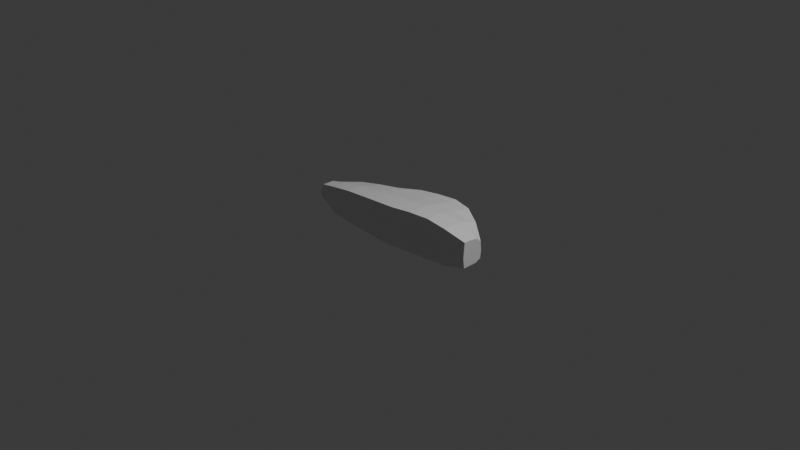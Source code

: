 # Source: SHIP05.blend  (saved by Blender 5.1.30; exported with 4.5.12 LTS)
import bpy
from mathutils import Matrix  # noqa: F401  (used for matrix-valued properties, if any)

bpy.ops.wm.read_factory_settings(use_empty=True)
scene = bpy.context.scene
scene.name = 'Scene'

# ---- collections
col_collection = bpy.data.collections.new('Collection'); scene.collection.children.link(col_collection)

# ---- materials (node trees are filled in below, after node groups)
mat_material = bpy.data.materials.new('Material')
mat_material.alpha_threshold = 0.0
mat_material.use_backface_culling_lightprobe_volume = False
mat_material.roughness = 0.5
mat_material.line_color = (0.0, 0.0, 0.0, 1.0)

# ---- material node trees
mat_material.use_nodes = True; mat_material.node_tree.nodes.clear()
_N = mat_material.node_tree.nodes; _L = mat_material.node_tree.links
n0 = _N.new('ShaderNodeOutputMaterial'); n0.name = 'Material Output'; n0.location = (200, 100)
n1 = _N.new('ShaderNodeBsdfPrincipled'); n1.name = 'Principled BSDF'; n1.location = (-200, 100)
_L.new(n1.outputs[0], n0.inputs[0])
n0.is_active_output = True

# ---- world
world_world = bpy.data.worlds.new('World'); scene.world = world_world
world_world.use_nodes = True; world_world.node_tree.nodes.clear()
_N = world_world.node_tree.nodes; _L = world_world.node_tree.links
n0 = _N.new('ShaderNodeOutputWorld'); n0.name = 'World Output'; n0.location = (200, 100)
n1 = _N.new('ShaderNodeBackground'); n1.name = 'Background'; n1.location = (-200, 100)
n1.inputs[0].default_value = (0.05088, 0.05088, 0.05088, 1.0)
_L.new(n1.outputs[0], n0.inputs[0])
n0.is_active_output = True
world_world.color = (0.05088, 0.05088, 0.05088)
world_world.sun_shadow_jitter_overblur = 0.0

# ---- cameras
cam_camera = bpy.data.cameras.new('Camera')
cam_camera.clip_end = 100.0
cam_camera.ortho_scale = 7.314

# ---- lights
light_light = bpy.data.lights.new('Light', 'POINT')
light_light.energy = 1000.0
light_light.shadow_soft_size = 0.1

# ---- meshes
me_cube = bpy.data.meshes.new('Cube')
me_cube.from_pydata([(0.968, 1.0, 0.5815), (1.0, 1.0, -0.1357), (0.9368, 0.1626, 0.3204), (1.0, 0.1626, 0.05063), (-1.0, 0.7419, 0.6452), (-1.0, 0.7419, -0.6873), (-1.0, 0.1153, 0.3475), (-1.0, 0.1153, -0.535), (0.3602, 1.0, -0.9325), (-0.3065, 0.9159, -1.0), (0.3602, -0.4441, 0.581), (-0.3065, -0.9284, 0.7586), (-0.3065, -0.9284, -0.6827), (0.3602, -0.4441, -0.637), (-0.3065, 0.9159, 1.125), (0.3602, 1.0, 0.93), (-1.0, 0.5663, -0.6873), (-1.0, 0.289, -0.676), (0.968, 0.6308, 0.5815), (0.968, 0.4356, 0.4313), (-1.0, 0.289, 0.589), (-1.0, 0.5663, 0.6452), (1.0, 0.4356, -0.1357), (1.0, 0.6308, -0.1357), (-0.3065, 0.3333, -1.107), (-0.3065, -0.3333, -1.107), (0.3602, 0.446, -0.9621), (0.3602, -0.108, -0.9627), (0.3602, 0.446, 0.93), (0.3602, -0.108, 0.6919), (-0.3065, 0.3333, 1.125), (-0.3065, -0.3333, 0.8695), (-0.5344, 0.8464, -1.0), (-0.7656, 0.8464, -0.8968), (-0.5344, -0.7703, 0.7586), (-0.7656, -0.3858, 0.6334), (-0.7656, -0.3858, -0.6827), (-0.5344, -0.7703, -0.6827), (-0.7656, 0.8464, 1.0), (-0.5344, 0.8464, 1.125), (-0.5344, 0.4099, -1.061), (-0.7656, 0.4876, -1.0), (-0.5344, -0.1802, -1.061), (-0.7656, -0.02486, -1.0), (-0.7656, 0.4876, 1.0), (-0.5344, 0.4099, 1.125), (-0.7656, -0.02486, 0.8521), (-0.5344, -0.1802, 0.8695), (0.138, 1.0, -1.0), (-0.08424, 1.0, -1.0), (0.138, -0.7747, 0.6334), (-0.08424, -0.8873, 0.6994), (-0.08424, -0.8873, -0.6827), (0.138, -0.7747, -0.6827), (-0.08424, 1.0, 1.066), (0.138, 1.0, 1.0), (-0.08424, 0.3709, 1.066), (0.138, 0.4084, 1.0), (-0.08424, -0.2582, 0.8103), (0.138, -0.1831, 0.7443), (0.138, 0.4084, -1.059), (-0.08424, 0.3709, -1.092), (0.138, -0.1831, -1.059), (-0.08424, -0.2582, -1.092), (0.5735, -0.2647, -0.5891), (0.7867, -0.07997, -0.5016), (0.5735, 1.0, 0.8566), (0.7867, 1.0, 0.7225), (0.7867, 1.0, -0.7324), (0.5735, 1.0, -0.8618), (0.7867, -0.07997, 0.4256), (0.5735, -0.2647, 0.526), (0.5735, 0.5076, 0.8566), (0.7867, 0.5692, 0.7225), (0.5735, 0.01517, 0.6369), (0.7867, 0.3125, 0.5365), (0.7867, 0.5692, -0.7324), (0.5735, 0.5076, -0.8618), (0.7867, 0.3125, -0.7324), (0.5735, 0.01517, -0.8618), (1.0, 1.037, 0.1976), (-1.0, 0.08813, -0.1485), (1.0, 0.1354, 0.1976), (-1.0, 0.7789, -0.1485), (-0.3065, 0.9529, 0.006149), (0.3602, 1.037, 0.004477), (0.3602, -0.4713, 0.004477), (-0.3065, -0.9555, 0.006149), (1.0, 0.6308, 0.1976), (1.0, 0.4356, 0.1976), (-1.0, 0.289, -0.1485), (-1.0, 0.5663, -0.1485), (-0.7656, 0.8834, 0.006149), (-0.5344, 0.8834, 0.006149), (-0.5344, -0.7975, 0.006149), (-0.7656, -0.413, 0.006149), (0.138, -0.8019, 0.006149), (-0.08424, -0.9145, 0.006149), (-0.08424, 1.037, 0.006149), (0.138, 1.037, 0.006149), (0.7867, -0.1071, -0.0004794), (0.5735, -0.2919, 0.002724), (0.5735, 1.037, 0.002724), (0.7867, 1.037, -0.0004794)], [], [(46, 20, 6, 35), (95, 35, 6, 81), (91, 21, 4, 83), (78, 22, 3, 65), (89, 19, 2, 82), (103, 67, 0, 80), (93, 39, 14, 84), (99, 55, 15, 85), (42, 25, 12, 37), (62, 27, 13, 53), (101, 71, 10, 86), (97, 51, 11, 87), (74, 29, 10, 71), (58, 31, 11, 51), (54, 14, 30, 56), (56, 30, 31, 58), (66, 15, 28, 72), (72, 28, 29, 74), (48, 8, 26, 60), (60, 26, 27, 62), (32, 9, 24, 40), (40, 24, 25, 42), (80, 0, 18, 88), (88, 18, 19, 89), (68, 1, 23, 76), (76, 23, 22, 78), (81, 6, 20, 90), (90, 20, 21, 91), (38, 4, 21, 44), (44, 21, 20, 46), (30, 45, 47, 31), (45, 44, 46, 47), (14, 39, 45, 30), (39, 38, 44, 45), (16, 41, 43, 17), (41, 40, 42, 43), (5, 33, 41, 16), (33, 32, 40, 41), (17, 43, 36, 7), (43, 42, 37, 36), (83, 4, 38, 92), (92, 38, 39, 93), (87, 11, 34, 94), (94, 34, 35, 95), (31, 47, 34, 11), (47, 46, 35, 34), (24, 61, 63, 25), (61, 60, 62, 63), (9, 49, 61, 24), (49, 48, 60, 61), (28, 57, 59, 29), (57, 56, 58, 59), (15, 55, 57, 28), (55, 54, 56, 57), (29, 59, 50, 10), (59, 58, 51, 50), (86, 10, 50, 96), (96, 50, 51, 97), (25, 63, 52, 12), (63, 62, 53, 52), (84, 14, 54, 98), (98, 54, 55, 99), (26, 77, 79, 27), (77, 76, 78, 79), (8, 69, 77, 26), (69, 68, 76, 77), (18, 73, 75, 19), (73, 72, 74, 75), (0, 67, 73, 18), (67, 66, 72, 73), (19, 75, 70, 2), (75, 74, 71, 70), (82, 2, 70, 100), (100, 70, 71, 101), (85, 15, 66, 102), (102, 66, 67, 103), (27, 79, 64, 13), (79, 78, 65, 64), (69, 102, 103, 68), (8, 85, 102, 69), (65, 100, 101, 64), (3, 82, 100, 65), (49, 98, 99, 48), (9, 84, 98, 49), (53, 96, 97, 52), (13, 86, 96, 53), (37, 94, 95, 36), (12, 87, 94, 37), (33, 92, 93, 32), (5, 83, 92, 33), (17, 90, 91, 16), (7, 81, 90, 17), (23, 88, 89, 22), (1, 80, 88, 23), (52, 97, 87, 12), (64, 101, 86, 13), (48, 99, 85, 8), (32, 93, 84, 9), (68, 103, 80, 1), (22, 89, 82, 3), (16, 91, 83, 5), (36, 95, 81, 7)])
_uv = me_cube.uv_layers.new(name='UVMap')
_uv.uv.foreach_set('vector', [0.8457, 0.6667, 0.875, 0.6667, 0.875, 0.75, 0.8457, 0.75, 0.5008, 0.9707, 0.625, 0.9707, 0.625, 1.0, 0.5008, 1.0, 0.5008, 0.1667, 0.625, 0.1667, 0.625, 0.25, 0.5008, 0.25, 0.3483, 0.6667, 0.375, 0.6667, 0.375, 0.75, 0.3483, 0.75, 0.5008, 0.6667, 0.625, 0.6667, 0.625, 0.75, 0.5008, 0.75, 0.5008, 0.4733, 0.625, 0.4733, 0.625, 0.5, 0.5008, 0.5, 0.5008, 0.3082, 0.625, 0.3082, 0.625, 0.3367, 0.5008, 0.3367, 0.5008, 0.3922, 0.625, 0.3922, 0.625, 0.42, 0.5008, 0.42, 0.1832, 0.6667, 0.2117, 0.6667, 0.2117, 0.75, 0.1832, 0.75, 0.2672, 0.6667, 0.295, 0.6667, 0.295, 0.75, 0.2672, 0.75, 0.5008, 0.8033, 0.625, 0.8033, 0.625, 0.83, 0.5008, 0.83, 0.5008, 0.8855, 0.625, 0.8855, 0.625, 0.9133, 0.5008, 0.9133, 0.6783, 0.6667, 0.705, 0.6667, 0.705, 0.75, 0.6783, 0.75, 0.7605, 0.6667, 0.7883, 0.6667, 0.7883, 0.75, 0.7605, 0.75, 0.7605, 0.5, 0.7883, 0.5, 0.7883, 0.5833, 0.7605, 0.5833, 0.7605, 0.5833, 0.7883, 0.5833, 0.7883, 0.6667, 0.7605, 0.6667, 0.6783, 0.5, 0.705, 0.5, 0.705, 0.5833, 0.6783, 0.5833, 0.6783, 0.5833, 0.705, 0.5833, 0.705, 0.6667, 0.6783, 0.6667, 0.2672, 0.5, 0.295, 0.5, 0.295, 0.5833, 0.2672, 0.5833, 0.2672, 0.5833, 0.295, 0.5833, 0.295, 0.6667, 0.2672, 0.6667, 0.1832, 0.5, 0.2117, 0.5, 0.2117, 0.5833, 0.1832, 0.5833, 0.1832, 0.5833, 0.2117, 0.5833, 0.2117, 0.6667, 0.1832, 0.6667, 0.5008, 0.5, 0.625, 0.5, 0.625, 0.5833, 0.5008, 0.5833, 0.5008, 0.5833, 0.625, 0.5833, 0.625, 0.6667, 0.5008, 0.6667, 0.3483, 0.5, 0.375, 0.5, 0.375, 0.5833, 0.3483, 0.5833, 0.3483, 0.5833, 0.375, 0.5833, 0.375, 0.6667, 0.3483, 0.6667, 0.5008, 0.0, 0.625, 0.0, 0.625, 0.08333, 0.5008, 0.08333, 0.5008, 0.08333, 0.625, 0.08333, 0.625, 0.1667, 0.5008, 0.1667, 0.8457, 0.5, 0.875, 0.5, 0.875, 0.5833, 0.8457, 0.5833, 0.8457, 0.5833, 0.875, 0.5833, 0.875, 0.6667, 0.8457, 0.6667, 0.7883, 0.5833, 0.8168, 0.5833, 0.8168, 0.6667, 0.7883, 0.6667, 0.8168, 0.5833, 0.8457, 0.5833, 0.8457, 0.6667, 0.8168, 0.6667, 0.7883, 0.5, 0.8168, 0.5, 0.8168, 0.5833, 0.7883, 0.5833, 0.8168, 0.5, 0.8457, 0.5, 0.8457, 0.5833, 0.8168, 0.5833, 0.125, 0.5833, 0.1543, 0.5833, 0.1543, 0.6667, 0.125, 0.6667, 0.1543, 0.5833, 0.1832, 0.5833, 0.1832, 0.6667, 0.1543, 0.6667, 0.125, 0.5, 0.1543, 0.5, 0.1543, 0.5833, 0.125, 0.5833, 0.1543, 0.5, 0.1832, 0.5, 0.1832, 0.5833, 0.1543, 0.5833, 0.125, 0.6667, 0.1543, 0.6667, 0.1543, 0.75, 0.125, 0.75, 0.1543, 0.6667, 0.1832, 0.6667, 0.1832, 0.75, 0.1543, 0.75, 0.5008, 0.25, 0.625, 0.25, 0.625, 0.2793, 0.5008, 0.2793, 0.5008, 0.2793, 0.625, 0.2793, 0.625, 0.3082, 0.5008, 0.3082, 0.5008, 0.9133, 0.625, 0.9133, 0.625, 0.9418, 0.5008, 0.9418, 0.5008, 0.9418, 0.625, 0.9418, 0.625, 0.9707, 0.5008, 0.9707, 0.7883, 0.6667, 0.8168, 0.6667, 0.8168, 0.75, 0.7883, 0.75, 0.8168, 0.6667, 0.8457, 0.6667, 0.8457, 0.75, 0.8168, 0.75, 0.2117, 0.5833, 0.2395, 0.5833, 0.2395, 0.6667, 0.2117, 0.6667, 0.2395, 0.5833, 0.2672, 0.5833, 0.2672, 0.6667, 0.2395, 0.6667, 0.2117, 0.5, 0.2395, 0.5, 0.2395, 0.5833, 0.2117, 0.5833, 0.2395, 0.5, 0.2672, 0.5, 0.2672, 0.5833, 0.2395, 0.5833, 0.705, 0.5833, 0.7328, 0.5833, 0.7328, 0.6667, 0.705, 0.6667, 0.7328, 0.5833, 0.7605, 0.5833, 0.7605, 0.6667, 0.7328, 0.6667, 0.705, 0.5, 0.7328, 0.5, 0.7328, 0.5833, 0.705, 0.5833, 0.7328, 0.5, 0.7605, 0.5, 0.7605, 0.5833, 0.7328, 0.5833, 0.705, 0.6667, 0.7328, 0.6667, 0.7328, 0.75, 0.705, 0.75, 0.7328, 0.6667, 0.7605, 0.6667, 0.7605, 0.75, 0.7328, 0.75, 0.5008, 0.83, 0.625, 0.83, 0.625, 0.8578, 0.5008, 0.8578, 0.5008, 0.8578, 0.625, 0.8578, 0.625, 0.8855, 0.5008, 0.8855, 0.2117, 0.6667, 0.2395, 0.6667, 0.2395, 0.75, 0.2117, 0.75, 0.2395, 0.6667, 0.2672, 0.6667, 0.2672, 0.75, 0.2395, 0.75, 0.5008, 0.3367, 0.625, 0.3367, 0.625, 0.3645, 0.5008, 0.3645, 0.5008, 0.3645, 0.625, 0.3645, 0.625, 0.3922, 0.5008, 0.3922, 0.295, 0.5833, 0.3217, 0.5833, 0.3217, 0.6667, 0.295, 0.6667, 0.3217, 0.5833, 0.3483, 0.5833, 0.3483, 0.6667, 0.3217, 0.6667, 0.295, 0.5, 0.3217, 0.5, 0.3217, 0.5833, 0.295, 0.5833, 0.3217, 0.5, 0.3483, 0.5, 0.3483, 0.5833, 0.3217, 0.5833, 0.625, 0.5833, 0.6517, 0.5833, 0.6517, 0.6667, 0.625, 0.6667, 0.6517, 0.5833, 0.6783, 0.5833, 0.6783, 0.6667, 0.6517, 0.6667, 0.625, 0.5, 0.6517, 0.5, 0.6517, 0.5833, 0.625, 0.5833, 0.6517, 0.5, 0.6783, 0.5, 0.6783, 0.5833, 0.6517, 0.5833, 0.625, 0.6667, 0.6517, 0.6667, 0.6517, 0.75, 0.625, 0.75, 0.6517, 0.6667, 0.6783, 0.6667, 0.6783, 0.75, 0.6517, 0.75, 0.5008, 0.75, 0.625, 0.75, 0.625, 0.7767, 0.5008, 0.7767, 0.5008, 0.7767, 0.625, 0.7767, 0.625, 0.8033, 0.5008, 0.8033, 0.5008, 0.42, 0.625, 0.42, 0.625, 0.4467, 0.5008, 0.4467, 0.5008, 0.4467, 0.625, 0.4467, 0.625, 0.4733, 0.5008, 0.4733, 0.295, 0.6667, 0.3217, 0.6667, 0.3217, 0.75, 0.295, 0.75, 0.3217, 0.6667, 0.3483, 0.6667, 0.3483, 0.75, 0.3217, 0.75, 0.375, 0.4467, 0.5008, 0.4467, 0.5008, 0.4733, 0.375, 0.4733, 0.375, 0.42, 0.5008, 0.42, 0.5008, 0.4467, 0.375, 0.4467, 0.375, 0.7767, 0.5008, 0.7767, 0.5008, 0.8033, 0.375, 0.8033, 0.375, 0.75, 0.5008, 0.75, 0.5008, 0.7767, 0.375, 0.7767, 0.375, 0.3645, 0.5008, 0.3645, 0.5008, 0.3922, 0.375, 0.3922, 0.375, 0.3367, 0.5008, 0.3367, 0.5008, 0.3645, 0.375, 0.3645, 0.375, 0.8578, 0.5008, 0.8578, 0.5008, 0.8855, 0.375, 0.8855, 0.375, 0.83, 0.5008, 0.83, 0.5008, 0.8578, 0.375, 0.8578, 0.375, 0.9418, 0.5008, 0.9418, 0.5008, 0.9707, 0.375, 0.9707, 0.375, 0.9133, 0.5008, 0.9133, 0.5008, 0.9418, 0.375, 0.9418, 0.375, 0.2793, 0.5008, 0.2793, 0.5008, 0.3082, 0.375, 0.3082, 0.375, 0.25, 0.5008, 0.25, 0.5008, 0.2793, 0.375, 0.2793, 0.375, 0.08333, 0.5008, 0.08333, 0.5008, 0.1667, 0.375, 0.1667, 0.375, 0.0, 0.5008, 0.0, 0.5008, 0.08333, 0.375, 0.08333, 0.375, 0.5833, 0.5008, 0.5833, 0.5008, 0.6667, 0.375, 0.6667, 0.375, 0.5, 0.5008, 0.5, 0.5008, 0.5833, 0.375, 0.5833, 0.375, 0.8855, 0.5008, 0.8855, 0.5008, 0.9133, 0.375, 0.9133, 0.375, 0.8033, 0.5008, 0.8033, 0.5008, 0.83, 0.375, 0.83, 0.375, 0.3922, 0.5008, 0.3922, 0.5008, 0.42, 0.375, 0.42, 0.375, 0.3082, 0.5008, 0.3082, 0.5008, 0.3367, 0.375, 0.3367, 0.375, 0.4733, 0.5008, 0.4733, 0.5008, 0.5, 0.375, 0.5, 0.375, 0.6667, 0.5008, 0.6667, 0.5008, 0.75, 0.375, 0.75, 0.375, 0.1667, 0.5008, 0.1667, 0.5008, 0.25, 0.375, 0.25, 0.375, 0.9707, 0.5008, 0.9707, 0.5008, 1.0, 0.375, 1.0])
_ca = me_cube.color_attributes.new('Attribute', 'BYTE_COLOR', 'CORNER')
_ca.data.foreach_set('color', [0.02217, 0.02217, 0.02217, 1.0, 0.0137, 0.0137, 0.0137, 1.0, 0.0137, 0.0137, 0.0137, 1.0, 0.0137, 0.0137, 0.0137, 1.0, 0.0137, 0.0137, 0.0137, 1.0, 0.0137, 0.0137, 0.0137, 1.0, 0.0137, 0.0137, 0.0137, 1.0, 0.0137, 0.0137, 0.0137, 1.0, 0.3813, 0.5841, 0.0, 1.0, 0.02217, 0.02217, 0.02217, 1.0, 0.02732, 0.02732, 0.02732, 1.0, 0.0137, 0.0137, 0.0137, 1.0, 0.0137, 0.0137, 0.0137, 1.0, 0.0137, 0.0137, 0.0137, 1.0, 0.0137, 0.0137, 0.0137, 1.0, 0.0137, 0.0137, 0.0137, 1.0, 0.0137, 0.0137, 0.0137, 1.0, 0.0137, 0.0137, 0.0137, 1.0, 0.0137, 0.0137, 0.0137, 1.0, 0.0137, 0.0137, 0.0137, 1.0, 0.0137, 0.0137, 0.0137, 1.0, 0.0137, 0.0137, 0.0137, 1.0, 0.0137, 0.0137, 0.0137, 1.0, 0.0137, 0.0137, 0.0137, 1.0, 0.0137, 0.0137, 0.0137, 1.0, 0.0137, 0.0137, 0.0137, 1.0, 0.0137, 0.0137, 0.0137, 1.0, 0.0137, 0.0137, 0.0137, 1.0, 0.0137, 0.0137, 0.0137, 1.0, 0.0137, 0.0137, 0.0137, 1.0, 0.0137, 0.0137, 0.0137, 1.0, 0.0137, 0.0137, 0.0137, 1.0, 0.0137, 0.0137, 0.0137, 1.0, 0.0137, 0.0137, 0.0137, 1.0, 0.0137, 0.0137, 0.0137, 1.0, 0.0137, 0.0137, 0.0137, 1.0, 0.0137, 0.0137, 0.0137, 1.0, 0.0137, 0.0137, 0.0137, 1.0, 0.0137, 0.0137, 0.0137, 1.0, 0.04519, 0.04519, 0.04519, 1.0, 0.0137, 0.0137, 0.0137, 1.0, 0.0137, 0.0137, 0.0137, 1.0, 0.0137, 0.0137, 0.0137, 1.0, 0.0137, 0.0137, 0.0137, 1.0, 0.0137, 0.0137, 0.0137, 1.0, 0.0137, 0.0137, 0.0137, 1.0, 0.0137, 0.0137, 0.0137, 1.0, 0.0137, 0.0137, 0.0137, 1.0, 0.02217, 0.02217, 0.02217, 1.0, 0.02217, 0.02217, 0.02217, 1.0, 0.0137, 0.0137, 0.0137, 1.0, 0.0137, 0.0137, 0.0137, 1.0, 0.02217, 0.02217, 0.02217, 1.0, 0.02217, 0.02217, 0.02217, 1.0, 0.0137, 0.0137, 0.0137, 1.0, 0.0137, 0.0137, 0.0137, 1.0, 0.0137, 0.0137, 0.0137, 1.0, 0.0137, 0.0137, 0.0137, 1.0, 0.02217, 0.02217, 0.02217, 1.0, 0.02217, 0.02217, 0.02217, 1.0, 0.02217, 0.02217, 0.02217, 1.0, 0.02217, 0.02217, 0.02217, 1.0, 0.02217, 0.02217, 0.02217, 1.0, 0.02217, 0.02217, 0.02217, 1.0, 0.0137, 0.0137, 0.0137, 1.0, 0.0137, 0.0137, 0.0137, 1.0, 0.0137, 0.0137, 0.0137, 1.0, 0.0137, 0.0137, 0.0137, 1.0, 0.0137, 0.0137, 0.0137, 1.0, 0.0137, 0.0137, 0.0137, 1.0, 0.02217, 0.02217, 0.02217, 1.0, 0.02217, 0.02217, 0.02217, 1.0, 0.0137, 0.0137, 0.0137, 1.0, 0.0137, 0.0137, 0.0137, 1.0, 0.0137, 0.0137, 0.0137, 1.0, 0.0137, 0.0137, 0.0137, 1.0, 0.0137, 0.0137, 0.0137, 1.0, 0.0137, 0.0137, 0.0137, 1.0, 0.0137, 0.0137, 0.0137, 1.0, 0.0137, 0.0137, 0.0137, 1.0, 0.0137, 0.0137, 0.0137, 1.0, 0.0137, 0.0137, 0.0137, 1.0, 0.0137, 0.0137, 0.0137, 1.0, 0.0137, 0.0137, 0.0137, 1.0, 0.0137, 0.0137, 0.0137, 1.0, 0.0137, 0.0137, 0.0137, 1.0, 0.0137, 0.0137, 0.0137, 1.0, 0.0137, 0.0137, 0.0137, 1.0, 0.0137, 0.0137, 0.0137, 1.0, 0.0137, 0.0137, 0.0137, 1.0, 0.0137, 0.0137, 0.0137, 1.0, 0.0137, 0.0137, 0.0137, 1.0, 0.0137, 0.0137, 0.0137, 1.0, 0.0137, 0.0137, 0.0137, 1.0, 0.0137, 0.0137, 0.0137, 1.0, 0.0137, 0.0137, 0.0137, 1.0, 0.0137, 0.0137, 0.0137, 1.0, 0.0137, 0.0137, 0.0137, 1.0, 0.0137, 0.0137, 0.0137, 1.0, 0.0137, 0.0137, 0.0137, 1.0, 0.0137, 0.0137, 0.0137, 1.0, 0.0137, 0.0137, 0.0137, 1.0, 0.0137, 0.0137, 0.0137, 1.0, 0.0137, 0.0137, 0.0137, 1.0, 0.0137, 0.0137, 0.0137, 1.0, 0.0137, 0.0137, 0.0137, 1.0, 0.0137, 0.0137, 0.0137, 1.0, 0.3813, 0.5841, 0.0, 1.0, 0.3813, 0.5841, 0.0, 1.0, 0.0137, 0.0137, 0.0137, 1.0, 0.02217, 0.02217, 0.02217, 1.0, 0.3813, 0.5841, 0.0, 1.0, 0.0137, 0.0137, 0.0137, 1.0, 0.02732, 0.02732, 0.02732, 1.0, 0.02217, 0.02217, 0.02217, 1.0, 0.02217, 0.02217, 0.02217, 1.0, 0.02217, 0.02217, 0.02217, 1.0, 0.02217, 0.02217, 0.02217, 1.0, 0.0137, 0.0137, 0.0137, 1.0, 0.02217, 0.02217, 0.02217, 1.0, 0.02217, 0.02217, 0.02217, 1.0, 0.02217, 0.02217, 0.02217, 1.0, 0.02217, 0.02217, 0.02217, 1.0, 0.02217, 0.02217, 0.02217, 1.0, 0.02217, 0.02217, 0.02217, 1.0, 0.02217, 0.02217, 0.02217, 1.0, 0.02217, 0.02217, 0.02217, 1.0, 0.02217, 0.02217, 0.02217, 1.0, 0.0137, 0.0137, 0.0137, 1.0, 0.0137, 0.0137, 0.0137, 1.0, 0.02217, 0.02217, 0.02217, 1.0, 0.02217, 0.02217, 0.02217, 1.0, 0.0137, 0.0137, 0.0137, 1.0, 0.0137, 0.0137, 0.0137, 1.0, 0.02217, 0.02217, 0.02217, 1.0, 0.02217, 0.02217, 0.02217, 1.0, 0.0137, 0.0137, 0.0137, 1.0, 0.0137, 0.0137, 0.0137, 1.0, 0.0137, 0.0137, 0.0137, 1.0, 0.0137, 0.0137, 0.0137, 1.0, 0.0137, 0.0137, 0.0137, 1.0, 0.0137, 0.0137, 0.0137, 1.0, 0.0137, 0.0137, 0.0137, 1.0, 0.0137, 0.0137, 0.0137, 1.0, 0.0137, 0.0137, 0.0137, 1.0, 0.0137, 0.0137, 0.0137, 1.0, 0.0137, 0.0137, 0.0137, 1.0, 0.0137, 0.0137, 0.0137, 1.0, 0.0137, 0.0137, 0.0137, 1.0, 0.0137, 0.0137, 0.0137, 1.0, 0.0137, 0.0137, 0.0137, 1.0, 0.0137, 0.0137, 0.0137, 1.0, 0.0137, 0.0137, 0.0137, 1.0, 0.0137, 0.0137, 0.0137, 1.0, 0.0137, 0.0137, 0.0137, 1.0, 0.0137, 0.0137, 0.0137, 1.0, 0.0137, 0.0137, 0.0137, 1.0, 0.0137, 0.0137, 0.0137, 1.0, 0.0137, 0.0137, 0.0137, 1.0, 0.0137, 0.0137, 0.0137, 1.0, 0.0137, 0.0137, 0.0137, 1.0, 0.02732, 0.02732, 0.02732, 1.0, 0.0137, 0.0137, 0.0137, 1.0, 0.0137, 0.0137, 0.0137, 1.0, 0.0137, 0.0137, 0.0137, 1.0, 0.0137, 0.0137, 0.0137, 1.0, 0.0137, 0.0137, 0.0137, 1.0, 0.0137, 0.0137, 0.0137, 1.0, 0.0137, 0.0137, 0.0137, 1.0, 0.0137, 0.0137, 0.0137, 1.0, 0.0137, 0.0137, 0.0137, 1.0, 0.0137, 0.0137, 0.0137, 1.0, 0.0137, 0.0137, 0.0137, 1.0, 0.0137, 0.0137, 0.0137, 1.0, 0.0137, 0.0137, 0.0137, 1.0, 0.0137, 0.0137, 0.0137, 1.0, 0.02217, 0.02217, 0.02217, 1.0, 0.02217, 0.02217, 0.02217, 1.0, 0.0137, 0.0137, 0.0137, 1.0, 0.0137, 0.0137, 0.0137, 1.0, 0.02217, 0.02217, 0.02217, 1.0, 0.02217, 0.02217, 0.02217, 1.0, 0.0137, 0.0137, 0.0137, 1.0, 0.0137, 0.0137, 0.0137, 1.0, 0.0137, 0.0137, 0.0137, 1.0, 0.0137, 0.0137, 0.0137, 1.0, 0.0137, 0.0137, 0.0137, 1.0, 0.0137, 0.0137, 0.0137, 1.0, 0.0137, 0.0137, 0.0137, 1.0, 0.0137, 0.0137, 0.0137, 1.0, 0.0137, 0.0137, 0.0137, 1.0, 0.0137, 0.0137, 0.0137, 1.0, 0.0137, 0.0137, 0.0137, 1.0, 0.0137, 0.0137, 0.0137, 1.0, 0.0137, 0.0137, 0.0137, 1.0, 0.0137, 0.0137, 0.0137, 1.0, 0.0137, 0.0137, 0.0137, 1.0, 0.0137, 0.0137, 0.0137, 1.0, 0.0137, 0.0137, 0.0137, 1.0, 0.0137, 0.0137, 0.0137, 1.0, 0.0137, 0.0137, 0.0137, 1.0, 0.02217, 0.02217, 0.02217, 1.0, 0.02217, 0.02217, 0.02217, 1.0, 0.02217, 0.02217, 0.02217, 1.0, 0.02217, 0.02217, 0.02217, 1.0, 0.02217, 0.02217, 0.02217, 1.0, 0.02217, 0.02217, 0.02217, 1.0, 0.02217, 0.02217, 0.02217, 1.0, 0.0137, 0.0137, 0.0137, 1.0, 0.0137, 0.0137, 0.0137, 1.0, 0.02217, 0.02217, 0.02217, 1.0, 0.0137, 0.0137, 0.0137, 1.0, 0.0137, 0.0137, 0.0137, 1.0, 0.0137, 0.0137, 0.0137, 1.0, 0.02217, 0.02217, 0.02217, 1.0, 0.02217, 0.02217, 0.02217, 1.0, 0.02217, 0.02217, 0.02217, 1.0, 0.02217, 0.02217, 0.02217, 1.0, 0.0137, 0.0137, 0.0137, 1.0, 0.0137, 0.0137, 0.0137, 1.0, 0.02217, 0.02217, 0.02217, 1.0, 0.02217, 0.02217, 0.02217, 1.0, 0.0137, 0.0137, 0.0137, 1.0, 0.0137, 0.0137, 0.0137, 1.0, 0.0137, 0.0137, 0.0137, 1.0, 0.0137, 0.0137, 0.0137, 1.0, 0.0137, 0.0137, 0.0137, 1.0, 0.0137, 0.0137, 0.0137, 1.0, 0.0137, 0.0137, 0.0137, 1.0, 0.0137, 0.0137, 0.0137, 1.0, 0.0137, 0.0137, 0.0137, 1.0, 0.0137, 0.0137, 0.0137, 1.0, 0.0137, 0.0137, 0.0137, 1.0, 0.0137, 0.0137, 0.0137, 1.0, 0.0137, 0.0137, 0.0137, 1.0, 0.0137, 0.0137, 0.0137, 1.0, 0.0137, 0.0137, 0.0137, 1.0, 0.0137, 0.0137, 0.0137, 1.0, 0.04519, 0.04519, 0.04519, 1.0, 0.0137, 0.0137, 0.0137, 1.0, 0.0137, 0.0137, 0.0137, 1.0, 0.0137, 0.0137, 0.0137, 1.0, 0.0137, 0.0137, 0.0137, 1.0, 0.0137, 0.0137, 0.0137, 1.0, 0.0137, 0.0137, 0.0137, 1.0, 0.0137, 0.0137, 0.0137, 1.0, 0.0137, 0.0137, 0.0137, 1.0, 0.0137, 0.0137, 0.0137, 1.0, 0.0137, 0.0137, 0.0137, 1.0, 0.0137, 0.0137, 0.0137, 1.0, 0.0137, 0.0137, 0.0137, 1.0, 0.0137, 0.0137, 0.0137, 1.0, 0.0137, 0.0137, 0.0137, 1.0, 0.0137, 0.0137, 0.0137, 1.0, 0.0137, 0.0137, 0.0137, 1.0, 0.0137, 0.0137, 0.0137, 1.0, 0.0137, 0.0137, 0.0137, 1.0, 0.0137, 0.0137, 0.0137, 1.0, 0.0137, 0.0137, 0.0137, 1.0, 0.0137, 0.0137, 0.0137, 1.0, 0.0137, 0.0137, 0.0137, 1.0, 0.0137, 0.0137, 0.0137, 1.0, 0.0137, 0.0137, 0.0137, 1.0, 0.0137, 0.0137, 0.0137, 1.0, 0.0137, 0.0137, 0.0137, 1.0, 0.0137, 0.0137, 0.0137, 1.0, 0.0137, 0.0137, 0.0137, 1.0, 0.0137, 0.0137, 0.0137, 1.0, 0.0137, 0.0137, 0.0137, 1.0, 0.0137, 0.0137, 0.0137, 1.0, 0.02217, 0.02217, 0.02217, 1.0, 0.0137, 0.0137, 0.0137, 1.0, 0.0137, 0.0137, 0.0137, 1.0, 0.0137, 0.0137, 0.0137, 1.0, 0.0137, 0.0137, 0.0137, 1.0, 0.0137, 0.0137, 0.0137, 1.0, 0.0137, 0.0137, 0.0137, 1.0, 0.0137, 0.0137, 0.0137, 1.0, 0.0137, 0.0137, 0.0137, 1.0, 0.0137, 0.0137, 0.0137, 1.0, 0.0137, 0.0137, 0.0137, 1.0, 0.0137, 0.0137, 0.0137, 1.0, 0.0137, 0.0137, 0.0137, 1.0, 0.0137, 0.0137, 0.0137, 1.0, 0.0137, 0.0137, 0.0137, 1.0, 0.02217, 0.02217, 0.02217, 1.0, 0.0137, 0.0137, 0.0137, 1.0, 0.0137, 0.0137, 0.0137, 1.0, 0.0137, 0.0137, 0.0137, 1.0, 0.0137, 0.0137, 0.0137, 1.0, 0.0137, 0.0137, 0.0137, 1.0, 0.0137, 0.0137, 0.0137, 1.0, 0.0137, 0.0137, 0.0137, 1.0, 0.0137, 0.0137, 0.0137, 1.0, 0.0137, 0.0137, 0.0137, 1.0, 0.0137, 0.0137, 0.0137, 1.0, 0.0137, 0.0137, 0.0137, 1.0, 0.0137, 0.0137, 0.0137, 1.0, 0.0137, 0.0137, 0.0137, 1.0, 0.0137, 0.0137, 0.0137, 1.0, 0.0137, 0.0137, 0.0137, 1.0, 0.0137, 0.0137, 0.0137, 1.0, 0.0137, 0.0137, 0.0137, 1.0, 0.0137, 0.0137, 0.0137, 1.0, 0.0137, 0.0137, 0.0137, 1.0, 0.0137, 0.0137, 0.0137, 1.0, 0.0137, 0.0137, 0.0137, 1.0, 0.0137, 0.0137, 0.0137, 1.0, 0.0137, 0.0137, 0.0137, 1.0, 0.0137, 0.0137, 0.0137, 1.0, 0.0137, 0.0137, 0.0137, 1.0, 0.0137, 0.0137, 0.0137, 1.0, 0.0137, 0.0137, 0.0137, 1.0, 0.0137, 0.0137, 0.0137, 1.0, 0.0137, 0.0137, 0.0137, 1.0, 0.0137, 0.0137, 0.0137, 1.0, 0.0137, 0.0137, 0.0137, 1.0, 0.0137, 0.0137, 0.0137, 1.0, 0.0137, 0.0137, 0.0137, 1.0, 0.0137, 0.0137, 0.0137, 1.0, 0.0137, 0.0137, 0.0137, 1.0, 0.0137, 0.0137, 0.0137, 1.0, 0.0137, 0.0137, 0.0137, 1.0, 0.0137, 0.0137, 0.0137, 1.0, 0.0137, 0.0137, 0.0137, 1.0, 0.0137, 0.0137, 0.0137, 1.0, 0.0137, 0.0137, 0.0137, 1.0, 0.0137, 0.0137, 0.0137, 1.0, 0.0137, 0.0137, 0.0137, 1.0, 0.0137, 0.0137, 0.0137, 1.0, 0.0137, 0.0137, 0.0137, 1.0, 0.0137, 0.0137, 0.0137, 1.0, 0.0137, 0.0137, 0.0137, 1.0, 0.0137, 0.0137, 0.0137, 1.0, 0.0137, 0.0137, 0.0137, 1.0, 0.0137, 0.0137, 0.0137, 1.0, 0.04519, 0.04519, 0.04519, 1.0, 0.0137, 0.0137, 0.0137, 1.0, 0.0137, 0.0137, 0.0137, 1.0, 0.0137, 0.0137, 0.0137, 1.0, 0.0137, 0.0137, 0.0137, 1.0, 0.0137, 0.0137, 0.0137, 1.0, 0.0137, 0.0137, 0.0137, 1.0, 0.04519, 0.04519, 0.04519, 1.0, 0.0137, 0.0137, 0.0137, 1.0, 0.0137, 0.0137, 0.0137, 1.0, 0.0137, 0.0137, 0.0137, 1.0, 0.0137, 0.0137, 0.0137, 1.0, 0.0137, 0.0137, 0.0137, 1.0, 0.0137, 0.0137, 0.0137, 1.0, 0.0137, 0.0137, 0.0137, 1.0, 0.0137, 0.0137, 0.0137, 1.0, 0.0137, 0.0137, 0.0137, 1.0, 0.0137, 0.0137, 0.0137, 1.0, 0.0137, 0.0137, 0.0137, 1.0, 0.0137, 0.0137, 0.0137, 1.0, 0.0137, 0.0137, 0.0137, 1.0, 0.0137, 0.0137, 0.0137, 1.0, 0.0137, 0.0137, 0.0137, 1.0, 0.0137, 0.0137, 0.0137, 1.0, 0.0137, 0.0137, 0.0137, 1.0, 0.3813, 0.5841, 0.0, 1.0, 0.3813, 0.5841, 0.0, 1.0, 0.0137, 0.0137, 0.0137, 1.0, 0.0137, 0.0137, 0.0137, 1.0, 0.0137, 0.0137, 0.0137, 1.0, 0.3813, 0.5841, 0.0, 1.0, 0.0137, 0.0137, 0.0137, 1.0, 0.0137, 0.0137, 0.0137, 1.0, 0.0137, 0.0137, 0.0137, 1.0, 0.0137, 0.0137, 0.0137, 1.0, 0.0137, 0.0137, 0.0137, 1.0, 0.0137, 0.0137, 0.0137, 1.0, 0.0137, 0.0137, 0.0137, 1.0, 0.0137, 0.0137, 0.0137, 1.0, 0.0137, 0.0137, 0.0137, 1.0, 0.0137, 0.0137, 0.0137, 1.0, 0.0137, 0.0137, 0.0137, 1.0, 0.0137, 0.0137, 0.0137, 1.0, 0.0137, 0.0137, 0.0137, 1.0, 0.0137, 0.0137, 0.0137, 1.0, 0.0137, 0.0137, 0.0137, 1.0, 0.0137, 0.0137, 0.0137, 1.0, 0.0137, 0.0137, 0.0137, 1.0, 0.0137, 0.0137, 0.0137, 1.0, 0.0137, 0.0137, 0.0137, 1.0, 0.0137, 0.0137, 0.0137, 1.0, 0.0137, 0.0137, 0.0137, 1.0, 0.0137, 0.0137, 0.0137, 1.0, 0.0137, 0.0137, 0.0137, 1.0, 0.0137, 0.0137, 0.0137, 1.0, 0.0137, 0.0137, 0.0137, 1.0, 0.0137, 0.0137, 0.0137, 1.0, 0.0137, 0.0137, 0.0137, 1.0, 0.0137, 0.0137, 0.0137, 1.0, 0.0137, 0.0137, 0.0137, 1.0, 0.0137, 0.0137, 0.0137, 1.0, 0.0137, 0.0137, 0.0137, 1.0, 0.0137, 0.0137, 0.0137, 1.0, 0.0137, 0.0137, 0.0137, 1.0, 0.0137, 0.0137, 0.0137, 1.0, 0.3813, 0.5841, 0.0, 1.0, 0.0137, 0.0137, 0.0137, 1.0, 0.0137, 0.0137, 0.0137, 1.0, 0.0137, 0.0137, 0.0137, 1.0, 0.0137, 0.0137, 0.0137, 1.0, 0.0137, 0.0137, 0.0137, 1.0, 0.0137, 0.0137, 0.0137, 1.0])
me_cube.materials.append(mat_material)
me_cube.use_mirror_vertex_groups = False
me_cube.update()

# ---- objects
ob_cube = bpy.data.objects.new('Cube', me_cube)
ob_light = bpy.data.objects.new('Light', light_light)
ob_camera = bpy.data.objects.new('Camera', cam_camera)

# ---- transforms, parenting, visibility, modifiers, constraints
ob_cube.location = (0.0, 0.1719, 0.0)
ob_cube.rotation_euler = (0.0, -0.0, 3.142)
ob_cube.scale = (1.0, 0.3558, 0.2073)
ob_cube.lock_rotations_4d = False
ob_cube.empty_display_type = 'ARROWS'
ob_cube.lineart.crease_threshold = 0.0
ob_light.location = (4.076, 1.005, 5.904)
ob_light.rotation_euler = (0.6503, 0.05522, 1.866)
ob_light.lock_rotations_4d = False
ob_light.empty_display_type = 'ARROWS'
ob_light.color = (0.0, 0.0, 0.0, 0.0)
ob_light.lineart.crease_threshold = 0.0
ob_camera.location = (7.359, -6.926, 4.958)
ob_camera.rotation_euler = (1.109, 0.0, 0.8149)
ob_camera.lock_rotations_4d = False
ob_camera.empty_display_type = 'ARROWS'
ob_camera.color = (0.0, 0.0, 0.0, 0.0)
ob_camera.display_type = 'WIRE'
ob_camera.lineart.crease_threshold = 0.0

# ---- collection membership
col_collection.objects.link(ob_cube)
col_collection.objects.link(ob_light)
col_collection.objects.link(ob_camera)

# ---- scene / render settings (as saved in the file)
scene.camera = ob_camera
scene.frame_start = 1; scene.frame_end = 250; scene.frame_set(1)
scene.render.engine = 'BLENDER_EEVEE_NEXT'
scene.render.bake_bias = 0.0
scene.render.bake_samples = 0
scene.cycles.sampling_pattern = 'TABULATED_SOBOL'
scene.eevee.use_volume_custom_range = False
bpy.context.view_layer.update()
